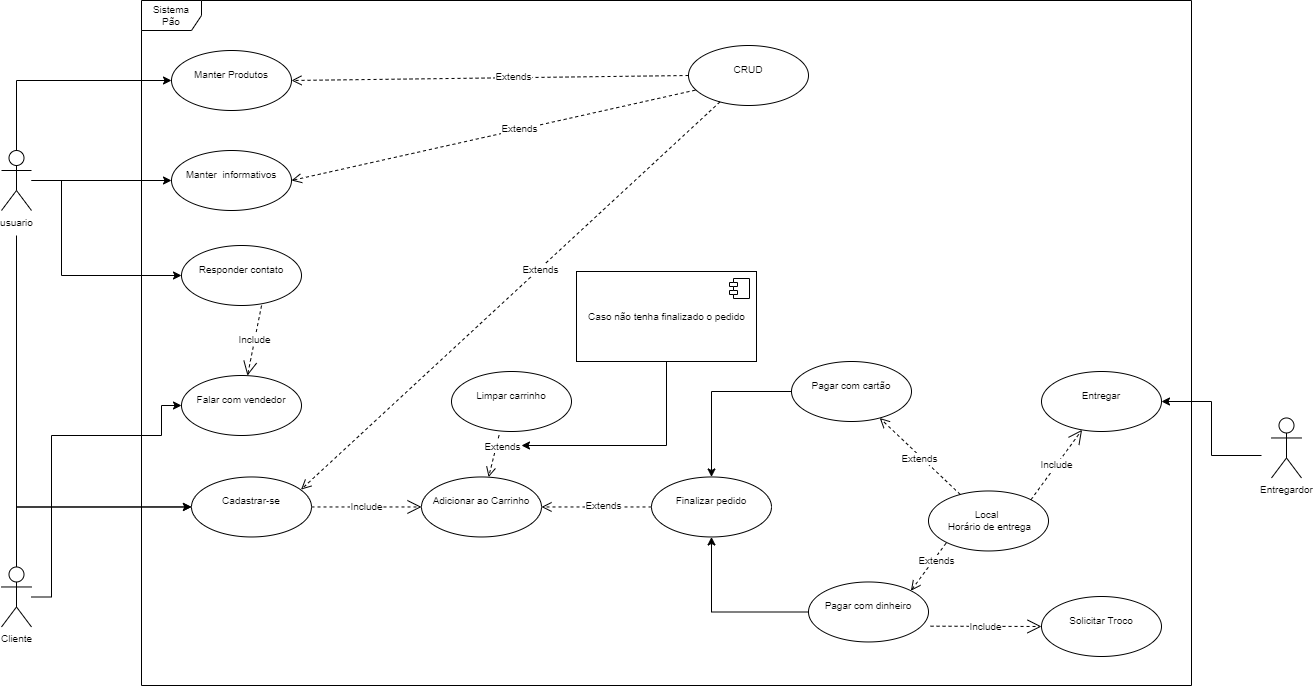

The diagram above was exported from draw.io. Its source (the exported page's mxGraphModel, read from the mxfile embedded in the PNG):
<mxGraphModel dx="1897" dy="850" grid="1" gridSize="10" guides="1" tooltips="1" connect="1" arrows="1" fold="1" page="1" pageScale="1" pageWidth="827" pageHeight="1169" math="0" shadow="0">
  <root>
    <mxCell id="0" />
    <mxCell id="1" parent="0" />
    <mxCell id="kIvRwUET9bZtQswSQhgy-2" value="Sistema&lt;br&gt;Pão" style="shape=umlFrame;whiteSpace=wrap;html=1;fontSize=10;" vertex="1" parent="1">
      <mxGeometry x="160" y="65" width="1050" height="685" as="geometry" />
    </mxCell>
    <mxCell id="kIvRwUET9bZtQswSQhgy-6" value="" style="edgeStyle=orthogonalEdgeStyle;rounded=0;orthogonalLoop=1;jettySize=auto;html=1;fontSize=10;" edge="1" parent="1" source="kIvRwUET9bZtQswSQhgy-3" target="kIvRwUET9bZtQswSQhgy-5">
      <mxGeometry relative="1" as="geometry">
        <Array as="points">
          <mxPoint x="35" y="145" />
        </Array>
      </mxGeometry>
    </mxCell>
    <mxCell id="kIvRwUET9bZtQswSQhgy-35" value="" style="edgeStyle=orthogonalEdgeStyle;rounded=0;orthogonalLoop=1;jettySize=auto;html=1;fontSize=10;" edge="1" parent="1" source="kIvRwUET9bZtQswSQhgy-3" target="kIvRwUET9bZtQswSQhgy-34">
      <mxGeometry relative="1" as="geometry" />
    </mxCell>
    <mxCell id="kIvRwUET9bZtQswSQhgy-73" style="edgeStyle=orthogonalEdgeStyle;rounded=0;orthogonalLoop=1;jettySize=auto;html=1;fontSize=10;entryX=0;entryY=0.5;entryDx=0;entryDy=0;" edge="1" parent="1" target="kIvRwUET9bZtQswSQhgy-21">
      <mxGeometry relative="1" as="geometry">
        <mxPoint x="35" y="580" as="targetPoint" />
        <mxPoint x="35" y="300" as="sourcePoint" />
        <Array as="points">
          <mxPoint x="35" y="572" />
        </Array>
      </mxGeometry>
    </mxCell>
    <mxCell id="kIvRwUET9bZtQswSQhgy-77" value="" style="edgeStyle=orthogonalEdgeStyle;rounded=0;orthogonalLoop=1;jettySize=auto;html=1;fontSize=10;" edge="1" parent="1" source="kIvRwUET9bZtQswSQhgy-3" target="kIvRwUET9bZtQswSQhgy-76">
      <mxGeometry relative="1" as="geometry">
        <Array as="points">
          <mxPoint x="80" y="245" />
          <mxPoint x="80" y="340" />
        </Array>
      </mxGeometry>
    </mxCell>
    <mxCell id="kIvRwUET9bZtQswSQhgy-3" value="usuario" style="shape=umlActor;verticalLabelPosition=bottom;verticalAlign=top;html=1;fontSize=10;" vertex="1" parent="1">
      <mxGeometry x="20" y="215" width="30" height="60" as="geometry" />
    </mxCell>
    <mxCell id="kIvRwUET9bZtQswSQhgy-5" value="&lt;br&gt;Manter Produtos" style="ellipse;whiteSpace=wrap;html=1;fontSize=10;verticalAlign=top;" vertex="1" parent="1">
      <mxGeometry x="190" y="115" width="120" height="60" as="geometry" />
    </mxCell>
    <mxCell id="kIvRwUET9bZtQswSQhgy-9" value="&lt;br&gt;CRUD" style="ellipse;whiteSpace=wrap;html=1;fontSize=10;verticalAlign=top;" vertex="1" parent="1">
      <mxGeometry x="707" y="110" width="120" height="60" as="geometry" />
    </mxCell>
    <mxCell id="kIvRwUET9bZtQswSQhgy-11" value="Extends" style="html=1;verticalAlign=bottom;endArrow=open;dashed=1;endSize=8;rounded=0;fontSize=10;exitX=0;exitY=0.5;exitDx=0;exitDy=0;" edge="1" parent="1" source="kIvRwUET9bZtQswSQhgy-9">
      <mxGeometry x="-0.12" y="8" relative="1" as="geometry">
        <mxPoint x="374" y="144.5" as="sourcePoint" />
        <mxPoint x="310" y="145" as="targetPoint" />
        <mxPoint as="offset" />
      </mxGeometry>
    </mxCell>
    <mxCell id="kIvRwUET9bZtQswSQhgy-22" value="" style="edgeStyle=orthogonalEdgeStyle;rounded=0;orthogonalLoop=1;jettySize=auto;html=1;fontSize=10;entryX=0;entryY=0.5;entryDx=0;entryDy=0;" edge="1" parent="1" source="kIvRwUET9bZtQswSQhgy-18" target="kIvRwUET9bZtQswSQhgy-21">
      <mxGeometry relative="1" as="geometry">
        <Array as="points">
          <mxPoint x="35" y="571" />
        </Array>
      </mxGeometry>
    </mxCell>
    <mxCell id="kIvRwUET9bZtQswSQhgy-74" style="edgeStyle=orthogonalEdgeStyle;rounded=0;orthogonalLoop=1;jettySize=auto;html=1;entryX=0;entryY=0.5;entryDx=0;entryDy=0;fontSize=10;" edge="1" parent="1" source="kIvRwUET9bZtQswSQhgy-18" target="kIvRwUET9bZtQswSQhgy-58">
      <mxGeometry relative="1" as="geometry">
        <Array as="points">
          <mxPoint x="70" y="662" />
          <mxPoint x="70" y="500" />
          <mxPoint x="180" y="500" />
          <mxPoint x="180" y="470" />
        </Array>
      </mxGeometry>
    </mxCell>
    <mxCell id="kIvRwUET9bZtQswSQhgy-18" value="Cliente" style="shape=umlActor;verticalLabelPosition=bottom;verticalAlign=top;html=1;fontSize=10;" vertex="1" parent="1">
      <mxGeometry x="20" y="631.47" width="30" height="60" as="geometry" />
    </mxCell>
    <mxCell id="kIvRwUET9bZtQswSQhgy-21" value="&lt;br&gt;Cadastrar-se" style="ellipse;whiteSpace=wrap;html=1;fontSize=10;verticalAlign=top;" vertex="1" parent="1">
      <mxGeometry x="210" y="541.47" width="120" height="60" as="geometry" />
    </mxCell>
    <mxCell id="kIvRwUET9bZtQswSQhgy-27" value="Extends" style="html=1;verticalAlign=bottom;endArrow=open;dashed=1;endSize=8;rounded=0;fontSize=10;entryX=0.913;entryY=0.21;entryDx=0;entryDy=0;entryPerimeter=0;" edge="1" parent="1" source="kIvRwUET9bZtQswSQhgy-9" target="kIvRwUET9bZtQswSQhgy-21">
      <mxGeometry x="-0.12" y="8" relative="1" as="geometry">
        <mxPoint x="460" y="165" as="sourcePoint" />
        <mxPoint x="390" y="145" as="targetPoint" />
        <mxPoint as="offset" />
      </mxGeometry>
    </mxCell>
    <mxCell id="kIvRwUET9bZtQswSQhgy-28" value="&lt;br&gt;Adicionar ao Carrinho" style="ellipse;whiteSpace=wrap;html=1;fontSize=10;verticalAlign=top;" vertex="1" parent="1">
      <mxGeometry x="440" y="541.47" width="120" height="60" as="geometry" />
    </mxCell>
    <mxCell id="kIvRwUET9bZtQswSQhgy-29" value="Include" style="endArrow=open;endSize=12;dashed=1;html=1;rounded=0;fontSize=10;exitX=1;exitY=0.5;exitDx=0;exitDy=0;" edge="1" parent="1" source="kIvRwUET9bZtQswSQhgy-21" target="kIvRwUET9bZtQswSQhgy-28">
      <mxGeometry width="160" relative="1" as="geometry">
        <mxPoint x="380" y="570.97" as="sourcePoint" />
        <mxPoint x="440" y="571.47" as="targetPoint" />
      </mxGeometry>
    </mxCell>
    <mxCell id="kIvRwUET9bZtQswSQhgy-32" value="&lt;br&gt;Finalizar pedido" style="ellipse;whiteSpace=wrap;html=1;fontSize=10;verticalAlign=top;" vertex="1" parent="1">
      <mxGeometry x="670" y="541.47" width="120" height="60" as="geometry" />
    </mxCell>
    <mxCell id="kIvRwUET9bZtQswSQhgy-34" value="&lt;br&gt;Manter&amp;nbsp; informativos" style="ellipse;whiteSpace=wrap;html=1;fontSize=10;verticalAlign=top;" vertex="1" parent="1">
      <mxGeometry x="190" y="215" width="120" height="60" as="geometry" />
    </mxCell>
    <mxCell id="kIvRwUET9bZtQswSQhgy-36" value="Extends" style="html=1;verticalAlign=bottom;endArrow=open;dashed=1;endSize=8;rounded=0;fontSize=10;exitX=0.057;exitY=0.744;exitDx=0;exitDy=0;entryX=1;entryY=0.5;entryDx=0;entryDy=0;exitPerimeter=0;" edge="1" parent="1" source="kIvRwUET9bZtQswSQhgy-9" target="kIvRwUET9bZtQswSQhgy-34">
      <mxGeometry x="-0.12" y="8" relative="1" as="geometry">
        <mxPoint x="450" y="155" as="sourcePoint" />
        <mxPoint x="320" y="155" as="targetPoint" />
        <mxPoint as="offset" />
      </mxGeometry>
    </mxCell>
    <mxCell id="kIvRwUET9bZtQswSQhgy-59" style="edgeStyle=orthogonalEdgeStyle;rounded=0;orthogonalLoop=1;jettySize=auto;html=1;fontSize=10;" edge="1" parent="1" source="kIvRwUET9bZtQswSQhgy-37" target="kIvRwUET9bZtQswSQhgy-32">
      <mxGeometry relative="1" as="geometry" />
    </mxCell>
    <mxCell id="kIvRwUET9bZtQswSQhgy-37" value="&lt;br&gt;Pagar com cartão" style="ellipse;whiteSpace=wrap;html=1;fontSize=10;verticalAlign=top;" vertex="1" parent="1">
      <mxGeometry x="810" y="426" width="120" height="60" as="geometry" />
    </mxCell>
    <mxCell id="kIvRwUET9bZtQswSQhgy-60" style="edgeStyle=orthogonalEdgeStyle;rounded=0;orthogonalLoop=1;jettySize=auto;html=1;entryX=0.5;entryY=1;entryDx=0;entryDy=0;fontSize=10;" edge="1" parent="1" source="kIvRwUET9bZtQswSQhgy-39" target="kIvRwUET9bZtQswSQhgy-32">
      <mxGeometry relative="1" as="geometry" />
    </mxCell>
    <mxCell id="kIvRwUET9bZtQswSQhgy-39" value="&lt;br&gt;Pagar com dinheiro" style="ellipse;whiteSpace=wrap;html=1;fontSize=10;verticalAlign=top;" vertex="1" parent="1">
      <mxGeometry x="827" y="646.47" width="120" height="60" as="geometry" />
    </mxCell>
    <mxCell id="kIvRwUET9bZtQswSQhgy-41" value="&lt;br&gt;Local&amp;nbsp;&lt;br&gt;&amp;nbsp;Horário de entrega" style="ellipse;whiteSpace=wrap;html=1;fontSize=10;verticalAlign=top;" vertex="1" parent="1">
      <mxGeometry x="947" y="555.47" width="120" height="60" as="geometry" />
    </mxCell>
    <mxCell id="kIvRwUET9bZtQswSQhgy-42" value="Extends" style="html=1;verticalAlign=bottom;endArrow=open;dashed=1;endSize=8;rounded=0;fontSize=10;" edge="1" parent="1" source="kIvRwUET9bZtQswSQhgy-41" target="kIvRwUET9bZtQswSQhgy-37">
      <mxGeometry x="-0.12" y="8" relative="1" as="geometry">
        <mxPoint x="964.5735931288073" y="565.2567965644037" as="sourcePoint" />
        <mxPoint x="896.8328157299975" y="497.3028157299975" as="targetPoint" />
        <mxPoint as="offset" />
      </mxGeometry>
    </mxCell>
    <mxCell id="kIvRwUET9bZtQswSQhgy-43" value="Extends" style="html=1;verticalAlign=bottom;endArrow=open;dashed=1;endSize=8;rounded=0;fontSize=10;exitX=0;exitY=1;exitDx=0;exitDy=0;entryX=1;entryY=0;entryDx=0;entryDy=0;" edge="1" parent="1" target="kIvRwUET9bZtQswSQhgy-39">
      <mxGeometry x="-0.12" y="8" relative="1" as="geometry">
        <mxPoint x="964.5735931288073" y="607.6832034355964" as="sourcePoint" />
        <mxPoint x="922.4264068711836" y="546.6832034355918" as="targetPoint" />
        <mxPoint as="offset" />
      </mxGeometry>
    </mxCell>
    <mxCell id="kIvRwUET9bZtQswSQhgy-45" value="&lt;br&gt;Solicitar Troco" style="ellipse;whiteSpace=wrap;html=1;fontSize=10;verticalAlign=top;" vertex="1" parent="1">
      <mxGeometry x="1060" y="661" width="120" height="60" as="geometry" />
    </mxCell>
    <mxCell id="kIvRwUET9bZtQswSQhgy-47" value="Include" style="endArrow=open;endSize=12;dashed=1;html=1;rounded=0;fontSize=10;entryX=0;entryY=0.5;entryDx=0;entryDy=0;exitX=1.017;exitY=0.737;exitDx=0;exitDy=0;exitPerimeter=0;" edge="1" parent="1" source="kIvRwUET9bZtQswSQhgy-39" target="kIvRwUET9bZtQswSQhgy-45">
      <mxGeometry width="160" relative="1" as="geometry">
        <mxPoint x="773.7386012844063" y="687.2777950620634" as="sourcePoint" />
        <mxPoint x="854.5735931288073" y="746.2567965644037" as="targetPoint" />
      </mxGeometry>
    </mxCell>
    <mxCell id="kIvRwUET9bZtQswSQhgy-56" style="edgeStyle=orthogonalEdgeStyle;rounded=0;orthogonalLoop=1;jettySize=auto;html=1;entryX=1;entryY=0.5;entryDx=0;entryDy=0;fontSize=10;" edge="1" parent="1" target="kIvRwUET9bZtQswSQhgy-54">
      <mxGeometry relative="1" as="geometry">
        <mxPoint x="1280" y="520" as="sourcePoint" />
      </mxGeometry>
    </mxCell>
    <mxCell id="kIvRwUET9bZtQswSQhgy-48" value="Entregardor" style="shape=umlActor;verticalLabelPosition=bottom;verticalAlign=top;html=1;fontSize=10;" vertex="1" parent="1">
      <mxGeometry x="1290" y="482.47" width="30" height="60" as="geometry" />
    </mxCell>
    <mxCell id="kIvRwUET9bZtQswSQhgy-54" value="&lt;br&gt;Entregar" style="ellipse;whiteSpace=wrap;html=1;fontSize=10;verticalAlign=top;" vertex="1" parent="1">
      <mxGeometry x="1060" y="436" width="120" height="60" as="geometry" />
    </mxCell>
    <mxCell id="kIvRwUET9bZtQswSQhgy-55" value="Include" style="endArrow=open;endSize=12;dashed=1;html=1;rounded=0;fontSize=10;entryX=0.338;entryY=0.972;entryDx=0;entryDy=0;exitX=1;exitY=0;exitDx=0;exitDy=0;entryPerimeter=0;" edge="1" parent="1" source="kIvRwUET9bZtQswSQhgy-41" target="kIvRwUET9bZtQswSQhgy-54">
      <mxGeometry width="160" relative="1" as="geometry">
        <mxPoint x="959.04" y="700.6900000000003" as="sourcePoint" />
        <mxPoint x="1070.0000000000068" y="701" as="targetPoint" />
      </mxGeometry>
    </mxCell>
    <mxCell id="kIvRwUET9bZtQswSQhgy-58" value="&lt;br&gt;Falar com vendedor" style="ellipse;whiteSpace=wrap;html=1;fontSize=10;verticalAlign=top;" vertex="1" parent="1">
      <mxGeometry x="200" y="440" width="120" height="60" as="geometry" />
    </mxCell>
    <mxCell id="kIvRwUET9bZtQswSQhgy-62" value="Extends" style="html=1;verticalAlign=bottom;endArrow=open;dashed=1;endSize=8;rounded=0;fontSize=10;entryX=1;entryY=0.5;entryDx=0;entryDy=0;exitX=0;exitY=0.5;exitDx=0;exitDy=0;" edge="1" parent="1" source="kIvRwUET9bZtQswSQhgy-32" target="kIvRwUET9bZtQswSQhgy-28">
      <mxGeometry x="-0.12" y="8" relative="1" as="geometry">
        <mxPoint x="669.9972365969043" y="562.5134066524797" as="sourcePoint" />
        <mxPoint x="589.4095890036447" y="486.00010186927625" as="targetPoint" />
        <mxPoint as="offset" />
      </mxGeometry>
    </mxCell>
    <mxCell id="kIvRwUET9bZtQswSQhgy-63" value="&lt;br&gt;Limpar carrinho" style="ellipse;whiteSpace=wrap;html=1;fontSize=10;verticalAlign=top;" vertex="1" parent="1">
      <mxGeometry x="470" y="436" width="120" height="60" as="geometry" />
    </mxCell>
    <mxCell id="kIvRwUET9bZtQswSQhgy-64" value="Extends" style="html=1;verticalAlign=bottom;endArrow=open;dashed=1;endSize=8;rounded=0;fontSize=10;exitX=0.396;exitY=1.064;exitDx=0;exitDy=0;exitPerimeter=0;" edge="1" parent="1" source="kIvRwUET9bZtQswSQhgy-63" target="kIvRwUET9bZtQswSQhgy-28">
      <mxGeometry x="-0.12" y="8" relative="1" as="geometry">
        <mxPoint x="540.0000000000068" y="470" as="sourcePoint" />
        <mxPoint x="430" y="470" as="targetPoint" />
        <mxPoint as="offset" />
      </mxGeometry>
    </mxCell>
    <mxCell id="kIvRwUET9bZtQswSQhgy-68" style="edgeStyle=orthogonalEdgeStyle;rounded=0;orthogonalLoop=1;jettySize=auto;html=1;fontSize=10;" edge="1" parent="1" source="kIvRwUET9bZtQswSQhgy-65">
      <mxGeometry relative="1" as="geometry">
        <mxPoint x="540.0000000000002" y="510" as="targetPoint" />
        <Array as="points">
          <mxPoint x="685" y="510" />
        </Array>
      </mxGeometry>
    </mxCell>
    <mxCell id="kIvRwUET9bZtQswSQhgy-65" value="Caso não tenha finalizado o pedido" style="html=1;dropTarget=0;fontSize=10;" vertex="1" parent="1">
      <mxGeometry x="595" y="336" width="180" height="90" as="geometry" />
    </mxCell>
    <mxCell id="kIvRwUET9bZtQswSQhgy-66" value="" style="shape=module;jettyWidth=8;jettyHeight=4;fontSize=10;" vertex="1" parent="kIvRwUET9bZtQswSQhgy-65">
      <mxGeometry x="1" width="20" height="20" relative="1" as="geometry">
        <mxPoint x="-27" y="7" as="offset" />
      </mxGeometry>
    </mxCell>
    <mxCell id="kIvRwUET9bZtQswSQhgy-76" value="&lt;br&gt;Responder contato" style="ellipse;whiteSpace=wrap;html=1;fontSize=10;verticalAlign=top;" vertex="1" parent="1">
      <mxGeometry x="200" y="310" width="120" height="60" as="geometry" />
    </mxCell>
    <mxCell id="kIvRwUET9bZtQswSQhgy-78" value="Include" style="endArrow=open;endSize=12;dashed=1;html=1;rounded=0;fontSize=10;exitX=0.667;exitY=1;exitDx=0;exitDy=0;exitPerimeter=0;" edge="1" parent="1" source="kIvRwUET9bZtQswSQhgy-76" target="kIvRwUET9bZtQswSQhgy-58">
      <mxGeometry width="160" relative="1" as="geometry">
        <mxPoint x="340.0000000000002" y="396.47" as="sourcePoint" />
        <mxPoint x="450.0000000000002" y="396.47" as="targetPoint" />
      </mxGeometry>
    </mxCell>
  </root>
</mxGraphModel>